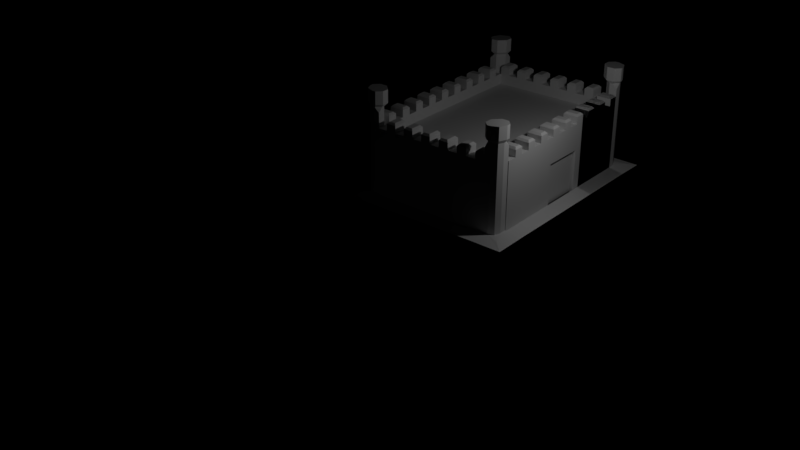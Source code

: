 # Source: castlekit.blend  (saved by Blender 2.79.0; exported with 4.5.12 LTS)
import bpy
from mathutils import Matrix  # noqa: F401  (used for matrix-valued properties, if any)

bpy.ops.wm.read_factory_settings(use_empty=True)
scene = bpy.context.scene
scene.name = 'Scene'

# ---- collections
col_collection_1 = bpy.data.collections.new('Collection 1'); scene.collection.children.link(col_collection_1)

# ---- lights
light_point_001 = bpy.data.lights.new('Point.001', 'POINT')
light_point_001.transmission_factor = 0.0
light_point_001.energy = 100.0
light_point_001.shadow_buffer_clip_start = 0.5
light_point_001.shadow_soft_size = 0.1
light_point_001.shadow_maximum_resolution = 0.006
light_point_001.use_absolute_resolution = True

# ---- meshes
me_cube_006 = bpy.data.meshes.new('Cube.006')
me_cube_006.from_pydata([(-1.0, -2.0, 0.0), (-1.0, -2.0, 2.358), (-1.0, 0.0, 0.0), (-1.0, 0.0, 2.358), (-0.5, -2.0, 0.0), (-0.5, -1.716, 1.477), (-0.5, 0.0, 0.0), (-0.5, -0.2841, 1.477), (0.0, -2.0, 0.0), (0.0, 0.0, 0.0), (-1.0, -2.0, 0.09637), (-1.0, 0.0, 0.09637), (-0.5, -0.2841, 0.0), (-0.5, -1.716, 0.0), (-1.0, -1.667, 2.358), (-1.0, -1.333, 2.358), (-1.0, -1.0, 2.358), (-1.0, -0.6667, 2.358), (-1.0, -0.3333, 2.358), (-0.5, -0.3333, 1.477), (-0.5, -0.6667, 1.477), (-0.5, -1.0, 1.477), (-0.5, -1.333, 1.477), (-0.5, -1.667, 1.477), (-1.0, -0.3333, 2.596), (-0.9371, -0.2704, 2.659), (-0.9371, -0.06291, 2.659), (-1.0, 0.0, 2.596), (-0.5629, -0.06291, 2.659), (-0.5, 0.0, 2.596), (-1.0, -1.667, 2.596), (-0.9371, -1.604, 2.659), (-0.9371, -1.396, 2.659), (-1.0, -1.333, 2.596), (-1.0, -1.0, 2.596), (-0.9371, -0.9371, 2.659), (-0.9371, -0.7296, 2.659), (-1.0, -0.6667, 2.596), (-0.5629, -0.2704, 2.659), (-0.5, -0.3333, 2.596), (-0.5, -0.6667, 2.596), (-0.5629, -0.7296, 2.659), (-0.5629, -0.9371, 2.659), (-0.5, -1.0, 2.596), (-0.5, -1.333, 2.596), (-0.5629, -1.396, 2.659), (-0.5629, -1.604, 2.659), (-0.5, -1.667, 2.596), (-0.5, -1.667, 2.358), (-0.5, -2.0, 2.358), (-0.5, 0.0, 2.358), (-0.5, 0.0, 0.09637), (-0.5, -2.0, 0.09637), (-0.5, -0.3333, 2.358), (-0.5, -0.6667, 2.358), (-0.5, -1.0, 2.358), (-0.5, -1.333, 2.358), (-0.717, -1.667, 1.421), (-0.717, -1.66, 1.421), (-0.717, -0.34, 1.421), (-0.717, -0.34, 0.05593), (-0.717, -1.66, 0.05593), (-0.717, -0.3333, 1.421), (-0.717, -0.6667, 1.421), (-0.717, -1.0, 1.421), (-0.717, -1.333, 1.421), (-0.717, -1.667, 1.477), (-0.717, -1.716, 1.477), (-0.717, -0.2841, 1.477), (-0.717, -0.2841, 0.0), (-0.717, -1.716, 0.0), (-0.717, -0.3333, 1.477), (-0.717, -0.6667, 1.477), (-0.717, -1.0, 1.477), (-0.717, -1.333, 1.477), (-0.5938, -1.667, 1.421), (-0.5938, -1.66, 1.421), (-0.5938, -0.34, 1.421), (-0.5938, -0.34, 0.05593), (-0.5938, -1.66, 0.05593), (-0.5938, -0.3333, 1.421), (-0.5938, -0.6667, 1.421), (-0.5938, -1.0, 1.421), (-0.5938, -1.333, 1.421)], [], [(10, 1, 14, 15, 16, 17, 18, 3, 11), (11, 3, 50, 51), (5, 13, 70, 67), (52, 49, 1, 10), (2, 6, 4, 0), (48, 14, 1, 49), (4, 6, 9, 8), (4, 52, 10, 0), (6, 51, 52, 4), (2, 11, 51, 6), (0, 10, 11, 2), (9, 51, 52, 8), (52, 4, 8), (51, 9, 6), (54, 17, 37, 40), (53, 18, 17, 54), (45, 32, 31, 46), (55, 16, 15, 56), (56, 15, 33, 44), (18, 53, 39, 24), (16, 55, 43, 34), (14, 48, 47, 30), (17, 16, 34, 37), (41, 36, 35, 42), (50, 3, 27, 29), (48, 56, 44, 47), (15, 14, 30, 33), (53, 50, 29, 39), (28, 26, 25, 38), (55, 54, 40, 43), (25, 26, 27, 24), (26, 28, 29, 27), (31, 32, 33, 30), (35, 36, 37, 34), (28, 38, 39, 29), (41, 42, 43, 40), (45, 46, 47, 44), (24, 39, 38, 25), (36, 41, 40, 37), (34, 43, 42, 35), (32, 45, 44, 33), (30, 47, 46, 31), (3, 18, 24, 27), (5, 23, 48, 49), (7, 12, 51, 50), (13, 5, 49, 52), (12, 13, 52, 51), (19, 7, 50, 53), (20, 19, 53, 54), (21, 20, 54, 55), (22, 21, 55, 56), (23, 22, 56, 48), (57, 58, 76, 75), (20, 21, 73, 72), (13, 12, 69, 70), (23, 5, 67, 66), (21, 22, 74, 73), (7, 19, 71, 68), (12, 7, 68, 69), (22, 23, 66, 74), (19, 20, 72, 71), (58, 57, 66, 67), (59, 60, 69, 68), (61, 58, 67, 70), (60, 61, 70, 69), (62, 59, 68, 71), (63, 62, 71, 72), (64, 63, 72, 73), (65, 64, 73, 74), (57, 65, 74, 66), (78, 77, 80, 81, 82, 83, 75, 76, 79), (64, 65, 83, 82), (59, 62, 80, 77), (60, 59, 77, 78), (65, 57, 75, 83), (62, 63, 81, 80), (58, 61, 79, 76), (63, 64, 82, 81), (61, 60, 78, 79)])
me_cube_006.use_remesh_preserve_volume = False
me_cube_006.use_remesh_preserve_attributes = False
me_cube_006.use_mirror_vertex_groups = False
me_cube_006.update()
me_cube = bpy.data.meshes.new('Cube')
me_cube.from_pydata([(-1.0, -2.0, 0.0), (-1.0, -2.0, 2.358), (-1.0, 0.0, 0.0), (-1.0, 0.0, 2.358), (-0.5, -2.0, 0.0), (-0.5, -2.0, 2.358), (-0.5, 0.0, 0.0), (-0.5, 0.0, 2.358), (0.0, -2.0, 0.0), (0.0, 0.0, 0.0), (-1.0, -2.0, 0.09637), (-1.0, 0.0, 0.09637), (-0.5, 0.0, 0.09637), (-0.5, -2.0, 0.09637), (-1.0, -1.667, 2.358), (-1.0, -1.333, 2.358), (-1.0, -1.0, 2.358), (-1.0, -0.6667, 2.358), (-1.0, -0.3333, 2.358), (-0.5, -0.3333, 2.358), (-0.5, -0.6667, 2.358), (-0.5, -1.0, 2.358), (-0.5, -1.333, 2.358), (-0.5, -1.667, 2.358), (-1.0, -0.3333, 2.596), (-0.9371, -0.2704, 2.659), (-0.9371, -0.06291, 2.659), (-1.0, 0.0, 2.596), (-0.5629, -0.06291, 2.659), (-0.5, 0.0, 2.596), (-1.0, -1.667, 2.596), (-0.9371, -1.604, 2.659), (-0.9371, -1.396, 2.659), (-1.0, -1.333, 2.596), (-1.0, -1.0, 2.596), (-0.9371, -0.9371, 2.659), (-0.9371, -0.7296, 2.659), (-1.0, -0.6667, 2.596), (-0.5629, -0.2704, 2.659), (-0.5, -0.3333, 2.596), (-0.5, -0.6667, 2.596), (-0.5629, -0.7296, 2.659), (-0.5629, -0.9371, 2.659), (-0.5, -1.0, 2.596), (-0.5, -1.333, 2.596), (-0.5629, -1.396, 2.659), (-0.5629, -1.604, 2.659), (-0.5, -1.667, 2.596)], [], [(10, 1, 14, 15, 16, 17, 18, 3, 11), (11, 3, 7, 12), (12, 7, 19, 20, 21, 22, 23, 5, 13), (13, 5, 1, 10), (2, 6, 4, 0), (23, 14, 1, 5), (4, 6, 9, 8), (4, 13, 10, 0), (6, 12, 13, 4), (2, 11, 12, 6), (0, 10, 11, 2), (9, 12, 13, 8), (13, 4, 8), (12, 9, 6), (20, 17, 37, 40), (19, 18, 17, 20), (45, 32, 31, 46), (21, 16, 15, 22), (22, 15, 33, 44), (18, 19, 39, 24), (16, 21, 43, 34), (14, 23, 47, 30), (17, 16, 34, 37), (41, 36, 35, 42), (7, 3, 27, 29), (23, 22, 44, 47), (15, 14, 30, 33), (19, 7, 29, 39), (28, 26, 25, 38), (21, 20, 40, 43), (25, 26, 27, 24), (26, 28, 29, 27), (31, 32, 33, 30), (35, 36, 37, 34), (28, 38, 39, 29), (41, 42, 43, 40), (45, 46, 47, 44), (24, 39, 38, 25), (36, 41, 40, 37), (34, 43, 42, 35), (32, 45, 44, 33), (30, 47, 46, 31), (3, 18, 24, 27)])
me_cube.use_remesh_preserve_volume = False
me_cube.use_remesh_preserve_attributes = False
me_cube.use_mirror_vertex_groups = False
me_cube.update()
me_cube_002 = bpy.data.meshes.new('Cube.002')
me_cube_002.from_pydata([(0.0, -1.0, 0.0), (0.5, -1.0, 0.0), (0.5, -1.0, 2.369), (1.0, -1.0, 0.0), (0.0, -1.0, 0.09637), (0.5, -1.0, 0.09637), (1.0, -2.384e-07, -0.01386), (5.96e-08, -0.9966, 0.1241), (5.96e-08, -0.9966, 0.02772), (5.96e-08, -0.5226, 0.1241), (5.96e-08, 0.003384, 0.0), (5.96e-08, -0.5226, 2.369), (0.2324, -0.5242, 0.1112), (0.5, -0.7936, 0.09637), (0.6828, -0.3337, 0.06114), (0.4216, -0.6038, 0.1007), (0.2324, -0.5242, 2.369), (0.5, -0.7936, 2.369), (0.4216, -0.6038, 2.369), (0.5, -0.7936, 3.0), (0.2324, -0.5242, 3.0), (0.4216, -0.6038, 3.0), (0.2188, -0.4561, 3.103), (0.4676, -0.5608, 3.103), (0.5706, -0.8103, 3.103), (0.2188, -0.4561, 3.542), (0.4676, -0.5608, 3.542), (0.5706, -0.8103, 3.542), (0.2313, -0.9991, 2.369), (4.415e-08, -0.7692, 2.369), (3.264e-08, -0.9981, 2.155), (2.7e-08, -0.9985, 2.155), (0.2313, -0.9991, 3.0), (4.415e-08, -0.7692, 3.0), (0.1445, -1.08, 3.103), (-0.08679, -0.8504, 3.103), (-0.08679, -0.8504, 3.542), (0.1445, -1.08, 3.542), (0.5, -0.8323, 3.0), (0.3355, -0.9994, 3.0), (0.5, -1.0, 2.845), (4.935e-08, -0.6862, 3.0), (0.1692, -0.5237, 3.0), (5.96e-08, -0.5226, 2.845), (0.5706, -0.914, 3.103), (0.4062, -1.081, 3.103), (-0.08679, -0.6176, 3.103), (0.08237, -0.4551, 3.103), (0.4062, -1.081, 3.542), (0.5706, -0.914, 3.542), (0.08237, -0.4551, 3.542), (-0.08679, -0.6176, 3.542)], [], [(16, 11, 43, 42, 20), (16, 12, 9, 11), (1, 5, 4, 0), (5, 1, 3), (12, 14, 6, 10, 9), (9, 7, 30, 29, 11), (38, 19, 24, 44), (44, 24, 27, 49), (8, 7, 9, 10), (5, 13, 17, 2), (6, 0, 8, 10), (0, 4, 7, 8), (5, 2, 28, 31, 4), (28, 2, 40, 39, 32), (20, 42, 47, 22), (21, 20, 22, 23), (12, 15, 14), (15, 13, 14), (17, 13, 15, 18), (18, 15, 12, 16), (16, 20, 21, 18), (18, 21, 19, 17), (14, 13, 5, 3, 6), (48, 49, 27, 26, 25, 50, 51, 36, 37), (32, 39, 45, 34), (22, 47, 50, 25), (41, 33, 35, 46), (11, 29, 33, 41, 43), (19, 21, 23, 24), (46, 35, 36, 51), (24, 23, 26, 27), (34, 45, 48, 37), (23, 22, 25, 26), (28, 29, 30, 31), (28, 32, 33, 29), (32, 34, 35, 33), (36, 35, 34, 37), (4, 31, 30, 7), (38, 39, 40), (41, 42, 43), (45, 39, 38, 44), (47, 42, 41, 46), (44, 49, 48, 45), (46, 51, 50, 47), (2, 17, 19, 38, 40)])
me_cube_002.use_remesh_preserve_volume = False
me_cube_002.use_remesh_preserve_attributes = False
me_cube_002.use_mirror_vertex_groups = False
me_cube_002.update()
me_cube_001 = bpy.data.meshes.new('Cube.001')
me_cube_001.from_pydata([(-1.0, -1.0, 0.0), (-1.0, -1.0, 2.0), (-1.0, 1.0, 0.0), (-1.0, 1.0, 2.0), (1.0, -1.0, 0.0), (1.0, -1.0, 2.0), (1.0, 1.0, 0.0), (1.0, 1.0, 2.0)], [], [(0, 1, 3, 2), (2, 3, 7, 6), (6, 7, 5, 4), (4, 5, 1, 0), (2, 6, 4, 0), (7, 3, 1, 5)])
me_cube_001.use_remesh_preserve_volume = False
me_cube_001.use_remesh_preserve_attributes = False
me_cube_001.use_mirror_vertex_groups = False
me_cube_001.update()
me_plane = bpy.data.meshes.new('Plane')
me_plane.from_pydata([(-2.9, -2.9, 0.0), (2.9, -2.9, 0.0), (-2.9, 2.9, 0.0), (2.9, 2.9, 0.0)], [], [(0, 1, 3, 2)])
me_plane.use_remesh_preserve_volume = False
me_plane.use_remesh_preserve_attributes = False
me_plane.use_mirror_vertex_groups = False
me_plane.update()

# ---- objects
ob_cube_001 = bpy.data.objects.new('Cube.001', me_cube_006)
ob_point = bpy.data.objects.new('Point', light_point_001)
ob_cube_020 = bpy.data.objects.new('Cube.020', me_cube)
ob_cube_019 = bpy.data.objects.new('Cube.019', me_cube)
ob_cube_018 = bpy.data.objects.new('Cube.018', me_cube_002)
ob_cube_017 = bpy.data.objects.new('Cube.017', me_cube)
ob_cube_016 = bpy.data.objects.new('Cube.016', me_cube)
ob_cube_015 = bpy.data.objects.new('Cube.015', me_cube)
ob_cube_014 = bpy.data.objects.new('Cube.014', me_cube_002)
ob_cube_013 = bpy.data.objects.new('Cube.013', me_cube)
ob_cube_012 = bpy.data.objects.new('Cube.012', me_cube)
ob_cube_008 = bpy.data.objects.new('Cube.008', me_cube_002)
ob_cube_006 = bpy.data.objects.new('Cube.006', me_cube)
ob_cube_011 = bpy.data.objects.new('Cube.011', me_cube_001)
ob_cube_010 = bpy.data.objects.new('Cube.010', me_cube_001)
ob_cube_009 = bpy.data.objects.new('Cube.009', me_cube_001)
ob_cube_007 = bpy.data.objects.new('Cube.007', me_cube_002)
ob_plane = bpy.data.objects.new('Plane', me_plane)
ob_cube_005 = bpy.data.objects.new('Cube.005', me_cube_001)
ob_cube_004 = bpy.data.objects.new('Cube.004', me_cube_001)
ob_cube_003 = bpy.data.objects.new('Cube.003', me_cube_001)
ob_cube_002 = bpy.data.objects.new('Cube.002', me_cube)
ob_cube = bpy.data.objects.new('Cube', me_cube)

# ---- transforms, parenting, visibility, modifiers, constraints
ob_cube_001.location = (2.0, 4.0, 0.0)
ob_cube_001.lineart.crease_threshold = 0.0
ob_point.location = (4.0, 1.25, 5.0)
ob_point.lineart.crease_threshold = 0.0
ob_cube_020.location = (-1.0, -1.0, 0.0)
ob_cube_020.rotation_euler = (0.0, -0.0, 4.712)
ob_cube_020.lineart.crease_threshold = 0.0
ob_cube_019.location = (1.0, -1.0, 0.0)
ob_cube_019.rotation_euler = (0.0, -0.0, 4.712)
ob_cube_019.lineart.crease_threshold = 0.0
ob_cube_018.location = (-3.0, -1.0, 0.0)
ob_cube_018.rotation_euler = (0.0, -0.0, 3.142)
ob_cube_018.lineart.crease_threshold = 0.0
ob_cube_017.location = (-4.0, 0.0, 0.0)
ob_cube_017.rotation_euler = (0.0, -0.0, 3.142)
ob_cube_017.lineart.crease_threshold = 0.0
ob_cube_016.location = (-4.0, 2.0, 0.0)
ob_cube_016.rotation_euler = (0.0, -0.0, 3.142)
ob_cube_016.lineart.crease_threshold = 0.0
ob_cube_015.location = (-4.0, 4.0, 0.0)
ob_cube_015.rotation_euler = (0.0, -0.0, 3.142)
ob_cube_015.lineart.crease_threshold = 0.0
ob_cube_014.location = (-4.0, 6.0, 0.0)
ob_cube_014.rotation_euler = (0.0, -0.0, 1.571)
ob_cube_014.lineart.crease_threshold = 0.0
ob_cube_013.location = (-3.0, 7.0, 0.0)
ob_cube_013.rotation_euler = (0.0, -0.0, 1.571)
ob_cube_013.lineart.crease_threshold = 0.0
ob_cube_012.location = (-1.0, 7.0, 0.0)
ob_cube_012.rotation_euler = (0.0, -0.0, 1.571)
ob_cube_012.lineart.crease_threshold = 0.0
ob_cube_008.location = (1.0, 7.0, 0.0)
ob_cube_008.lineart.crease_threshold = 0.0
ob_cube_006.location = (2.0, 6.0, 0.0)
ob_cube_006.lineart.crease_threshold = 0.0
ob_cube_011.location = (-2.0, 1.0, 0.0)
ob_cube_011.lineart.crease_threshold = 0.0
ob_cube_010.location = (-2.0, 3.0, 0.0)
ob_cube_010.lineart.crease_threshold = 0.0
ob_cube_009.location = (-2.0, 5.0, 0.0)
ob_cube_009.lineart.crease_threshold = 0.0
ob_cube_007.location = (2.0, 0.0, 0.0)
ob_cube_007.rotation_euler = (0.0, -0.0, -1.571)
ob_cube_007.lineart.crease_threshold = 0.0
ob_plane.location = (0.2, -9.0, 0.0)
ob_plane.rotation_euler = (1.571, -0.0, 0.7854)
ob_plane.lineart.crease_threshold = 0.0
ob_cube_005.location = (0.0, 1.0, 0.0)
ob_cube_005.lineart.crease_threshold = 0.0
ob_cube_004.location = (0.0, 3.0, 0.0)
ob_cube_004.lineart.crease_threshold = 0.0
ob_cube_003.location = (0.001259, 5.0, 0.0)
ob_cube_003.lineart.crease_threshold = 0.0
ob_cube_002.location = (2.0, 6.0, 0.0)
ob_cube_002.lineart.crease_threshold = 0.0
ob_cube.location = (2.0, 2.0, 0.0)
ob_cube.lineart.crease_threshold = 0.0

# ---- collection membership
col_collection_1.objects.link(ob_cube_001)
col_collection_1.objects.link(ob_point)
col_collection_1.objects.link(ob_cube_020)
col_collection_1.objects.link(ob_cube_019)
col_collection_1.objects.link(ob_cube_018)
col_collection_1.objects.link(ob_cube_017)
col_collection_1.objects.link(ob_cube_016)
col_collection_1.objects.link(ob_cube_015)
col_collection_1.objects.link(ob_cube_014)
col_collection_1.objects.link(ob_cube_013)
col_collection_1.objects.link(ob_cube_012)
col_collection_1.objects.link(ob_cube_008)
col_collection_1.objects.link(ob_cube_006)
col_collection_1.objects.link(ob_cube_011)
col_collection_1.objects.link(ob_cube_010)
col_collection_1.objects.link(ob_cube_009)
col_collection_1.objects.link(ob_cube_007)
col_collection_1.objects.link(ob_plane)
col_collection_1.objects.link(ob_cube_005)
col_collection_1.objects.link(ob_cube_004)
col_collection_1.objects.link(ob_cube_003)
col_collection_1.objects.link(ob_cube_002)
col_collection_1.objects.link(ob_cube)

# ---- scene / render settings (as saved in the file)
scene.frame_start = 1; scene.frame_end = 250; scene.frame_set(15)
scene.render.engine = 'CYCLES'
scene.render.resolution_percentage = 50
scene.render.dither_intensity = 0.0
scene.cycles.use_denoising = False
scene.cycles.samples = 128
scene.cycles.sampling_pattern = 'TABULATED_SOBOL'
scene.cycles.use_adaptive_sampling = False
scene.cycles.use_light_tree = False
scene.cycles.blur_glossy = 0.0
scene.cycles.sample_clamp_indirect = 0.0
scene.view_settings.view_transform = 'Standard'
bpy.context.view_layer.update()

# ---- added for rendering (the .blend has no active camera): camera
cam_auto = bpy.data.cameras.new('AutoCamera')
cam_auto.lens = 50.0
cam_auto.sensor_width = 36.0
cam_auto.clip_end = 1000.0
ob_auto_camera = bpy.data.objects.new('AutoCamera', cam_auto)
scene.collection.objects.link(ob_auto_camera)
ob_auto_camera.location = (17.7792, -24.4103, 15.2454)
ob_auto_camera.rotation_euler = (1.09748, -7.21219e-08, 0.694738)
scene.camera = ob_auto_camera
bpy.context.view_layer.update()
